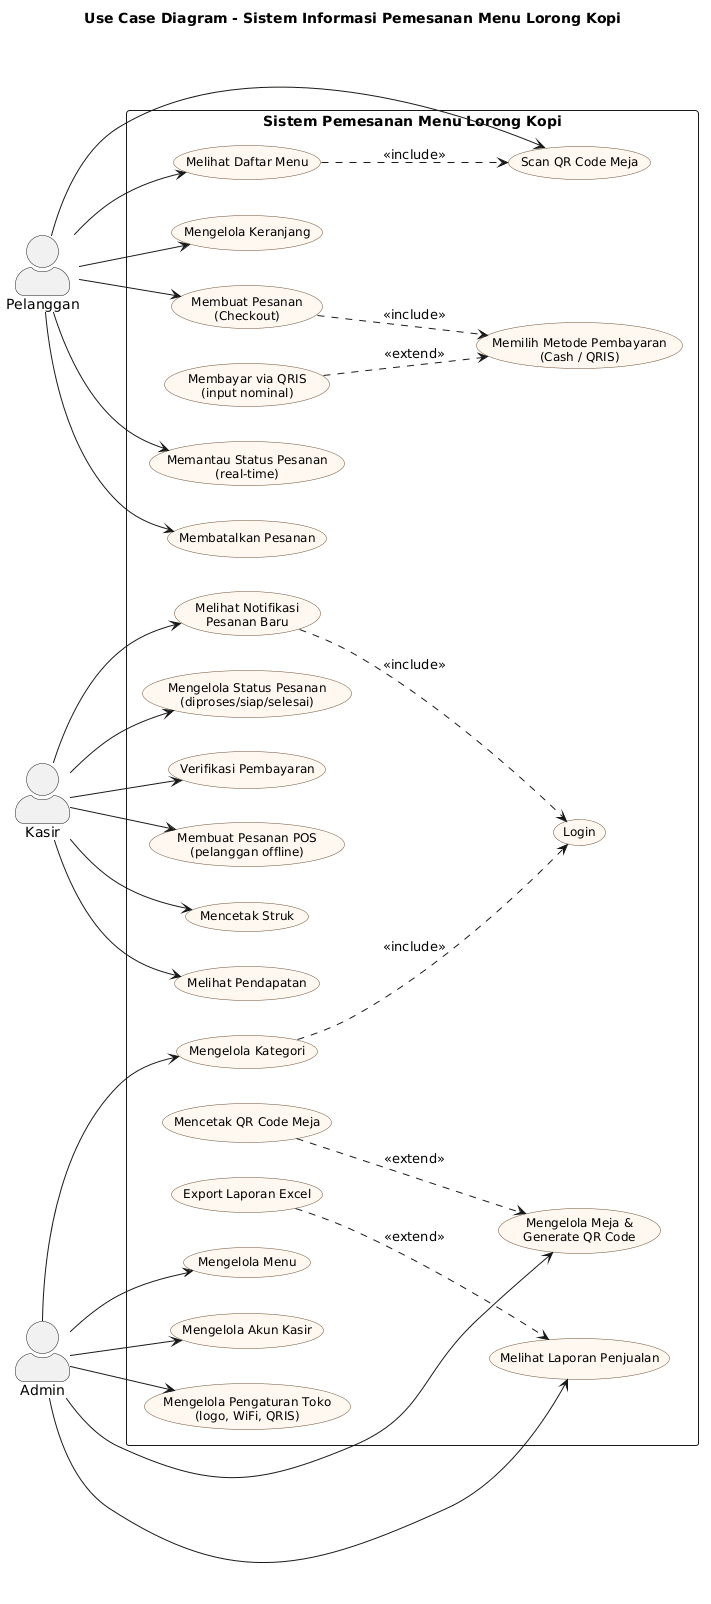

The diagram above was rendered by PlantUML. Its source (embedded in the PNG):
@startuml
left to right direction
skinparam backgroundColor white
skinparam actorStyle awesome
skinparam usecase {
  BackgroundColor #FFF8F0
  BorderColor #6F4E37
  FontSize 12
}
skinparam packageStyle rectangle
title Use Case Diagram - Sistem Informasi Pemesanan Menu Lorong Kopi

actor "Pelanggan" as P
actor "Kasir" as K
actor "Admin" as A

rectangle "Sistem Pemesanan Menu Lorong Kopi" {
  ' ---- Pelanggan ----
  usecase "Scan QR Code Meja" as UC1
  usecase "Melihat Daftar Menu" as UC2
  usecase "Mengelola Keranjang" as UC3
  usecase "Membuat Pesanan\n(Checkout)" as UC4
  usecase "Memilih Metode Pembayaran\n(Cash / QRIS)" as UC5
  usecase "Membayar via QRIS\n(input nominal)" as UC6
  usecase "Memantau Status Pesanan\n(real-time)" as UC7
  usecase "Membatalkan Pesanan" as UC8

  ' ---- Kasir ----
  usecase "Login" as UC9
  usecase "Melihat Notifikasi\nPesanan Baru" as UC10
  usecase "Mengelola Status Pesanan\n(diproses/siap/selesai)" as UC11
  usecase "Verifikasi Pembayaran" as UC12
  usecase "Membuat Pesanan POS\n(pelanggan offline)" as UC13
  usecase "Mencetak Struk" as UC14
  usecase "Melihat Pendapatan" as UC15

  ' ---- Admin ----
  usecase "Mengelola Kategori" as UC16
  usecase "Mengelola Menu" as UC17
  usecase "Mengelola Meja &\nGenerate QR Code" as UC18
  usecase "Mencetak QR Code Meja" as UC19
  usecase "Mengelola Akun Kasir" as UC20
  usecase "Melihat Laporan Penjualan" as UC21
  usecase "Export Laporan Excel" as UC22
  usecase "Mengelola Pengaturan Toko\n(logo, WiFi, QRIS)" as UC23
}

P --> UC1
P --> UC2
P --> UC3
P --> UC4
P --> UC7
P --> UC8

K --> UC10
K --> UC11
K --> UC12
K --> UC13
K --> UC14
K --> UC15

A --> UC16
A --> UC17
A --> UC18
A --> UC20
A --> UC21
A --> UC23

UC4 ..> UC5 : <<include>>
UC6 ..> UC5 : <<extend>>
UC10 ..> UC9 : <<include>>
UC16 ..> UC9 : <<include>>
UC19 ..> UC18 : <<extend>>
UC22 ..> UC21 : <<extend>>
UC2 ..> UC1 : <<include>>
@enduml